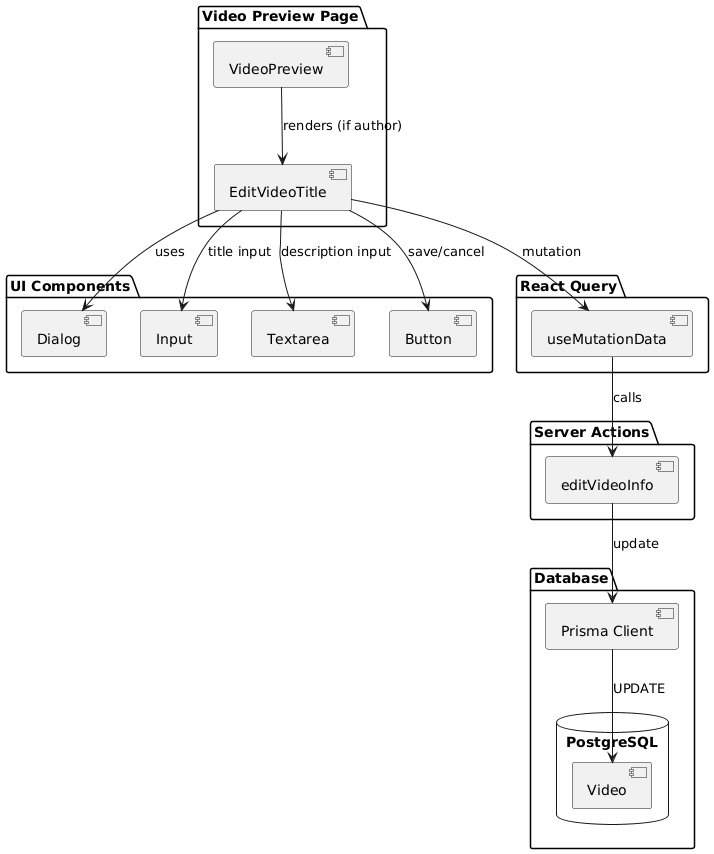

The diagram above was rendered by PlantUML. Its source (embedded in the PNG):
@startuml
package "Video Preview Page" {
  [VideoPreview] as VP
  [EditVideoTitle] as EVT
}

package "UI Components" {
  [Dialog] as DLG
  [Input] as INP
  [Textarea] as TXT
  [Button] as BTN
}

package "Server Actions" {
  [editVideoInfo] as EVI
}

package "React Query" {
  [useMutationData] as UMD
}

package "Database" {
  [Prisma Client] as PC
  database "PostgreSQL" {
    [Video] as VT
  }
}

VP --> EVT : renders (if author)
EVT --> DLG : uses
EVT --> INP : title input
EVT --> TXT : description input
EVT --> BTN : save/cancel

EVT --> UMD : mutation
UMD --> EVI : calls
EVI --> PC : update
PC --> VT : UPDATE
@enduml